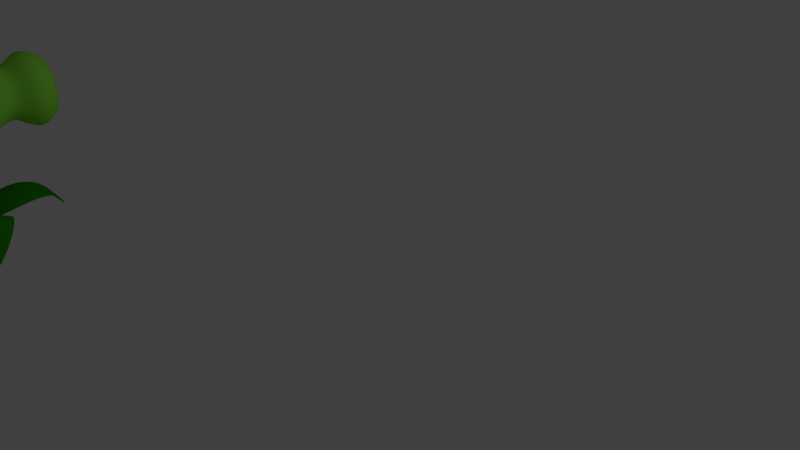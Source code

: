 # Source: Green_Plant.blend  (saved by Blender 2.79.0; exported with 4.5.12 LTS)
import bpy
from mathutils import Matrix  # noqa: F401  (used for matrix-valued properties, if any)

bpy.ops.wm.read_factory_settings(use_empty=True)
scene = bpy.context.scene
scene.name = 'Scene'

# ---- collections
col_collection_1 = bpy.data.collections.new('Collection 1'); scene.collection.children.link(col_collection_1)

# ---- materials (node trees are filled in below, after node groups)
mat_material_002 = bpy.data.materials.new('Material.002')
mat_material_002.alpha_threshold = 0.0
mat_material_002.use_transparent_shadow = False
mat_material_002.diffuse_color = (0.2768, 0.8, 0.05726, 1.0)
mat_material_002.specular_color = (1.0, 0.9754, 0.3104)
mat_material_002.roughness = 0.5
mat_material_002.specular_intensity = 0.2
mat_material_002.line_color = (0.0, 0.0, 0.0, 1.0)
mat_material_004 = bpy.data.materials.new('Material.004')
mat_material_004.alpha_threshold = 0.0
mat_material_004.use_transparent_shadow = False
mat_material_004.diffuse_color = (0.02315, 0.2598, 0.001673, 1.0)
mat_material_004.specular_color = (0.8216, 1.0, 0.2621)
mat_material_004.roughness = 0.5
mat_material_004.specular_intensity = 0.25
mat_material_004.line_color = (0.0, 0.0, 0.0, 1.0)
mat_material_006 = bpy.data.materials.new('Material.006')
mat_material_006.alpha_threshold = 0.0
mat_material_006.use_transparent_shadow = False
mat_material_006.diffuse_color = (0.02315, 0.2598, 0.001673, 1.0)
mat_material_006.specular_color = (0.8216, 1.0, 0.2621)
mat_material_006.roughness = 0.5
mat_material_006.specular_intensity = 0.25
mat_material_006.line_color = (0.0, 0.0, 0.0, 1.0)
mat_material_001 = bpy.data.materials.new('Material.001')
mat_material_001.alpha_threshold = 0.0
mat_material_001.use_transparent_shadow = False
mat_material_001.diffuse_color = (0.009018, 0.009018, 0.009018, 1.0)
mat_material_001.roughness = 0.5
mat_material_001.specular_intensity = 1.0
mat_material_001.line_color = (0.0, 0.0, 0.0, 1.0)
mat_material_005 = bpy.data.materials.new('Material.005')
mat_material_005.alpha_threshold = 0.0
mat_material_005.use_transparent_shadow = False
mat_material_005.diffuse_color = (0.02315, 0.2582, 0.001821, 1.0)
mat_material_005.roughness = 0.5
mat_material_005.line_color = (0.0, 0.0, 0.0, 1.0)

# ---- material node trees

# ---- world
world_world = bpy.data.worlds.new('World'); scene.world = world_world
world_world.color = (0.05088, 0.05088, 0.05088)
world_world.use_sun_shadow = False
world_world.sun_shadow_jitter_overblur = 0.0
world_world.cycles.sampling_method = 'MANUAL'

# ---- cameras
cam_camera = bpy.data.cameras.new('Camera')
cam_camera.clip_end = 100.0
cam_camera.lens = 35.0
cam_camera.sensor_width = 32.0
cam_camera.sensor_height = 18.0
cam_camera.ortho_scale = 7.314
cam_camera.dof.focus_distance = 0.0
cam_camera.dof.aperture_fstop = 128.0

# ---- lights
light_lamp = bpy.data.lights.new('Lamp', 'POINT')
light_lamp.transmission_factor = 0.0
light_lamp.cutoff_distance = 30.0
light_lamp.energy = 100.0
light_lamp.shadow_buffer_clip_start = 1.001
light_lamp.shadow_soft_size = 0.1
light_lamp.shadow_maximum_resolution = 0.006
light_lamp.use_absolute_resolution = True
light_lamp_001 = bpy.data.lights.new('Lamp.001', 'POINT')
light_lamp_001.transmission_factor = 0.0
light_lamp_001.cutoff_distance = 30.0
light_lamp_001.energy = 100.0
light_lamp_001.shadow_buffer_clip_start = 1.001
light_lamp_001.shadow_soft_size = 0.1
light_lamp_001.shadow_maximum_resolution = 0.006
light_lamp_001.use_absolute_resolution = True

# ---- meshes
me_cube_001 = bpy.data.meshes.new('Cube.001')
me_cube_001.from_pydata([(0.6578, -0.7717, -0.6457), (0.3184, -1.323, -0.3154), (-0.3184, -1.323, -0.3154), (-0.6578, -0.7717, -0.6457), (0.6578, -0.7717, 0.6699), (0.3184, -1.323, 0.3214), (-0.3184, -1.323, 0.3214), (-0.6578, -0.7717, 0.6699), (0.6657, -0.323, -0.6808), (-0.6657, -0.323, -0.6808), (0.6657, -0.323, 0.6505), (-0.6657, -0.323, 0.6505), (0.3853, 0.0306, -0.3853), (-0.3853, 0.0306, -0.3853), (0.3853, 0.0306, 0.3853), (-0.3853, 0.0306, 0.3853), (0.3582, 0.1569, -0.3582), (-0.3582, 0.1569, -0.3582), (0.3582, 0.1569, 0.3582), (-0.3582, 0.1569, 0.3582), (0.4367, 0.3253, -0.4367), (-0.4367, 0.3253, -0.4367), (0.4367, 0.3253, 0.4367), (-0.4367, 0.3253, 0.4367), (-0.3624, 0.2179, 0.3624), (0.3624, 0.2179, 0.3624), (-0.3624, 0.2179, -0.3624), (0.3624, 0.2179, -0.3624), (0.5172, 0.4327, -0.5172), (-0.5172, 0.4327, -0.5172), (0.5172, 0.4327, 0.5172), (-0.5172, 0.4327, 0.5172), (0.5172, 0.5632, -0.5172), (-0.5172, 0.5632, -0.5172), (0.5172, 0.5632, 0.5172), (-0.5172, 0.5632, 0.5172), (0.4054, 0.6916, -0.4054), (-0.4054, 0.6916, -0.4054), (0.4054, 0.6916, 0.4054), (-0.4054, 0.6916, 0.4054)], [], [(0, 1, 2, 3), (4, 7, 6, 5), (0, 4, 5, 1), (1, 5, 6, 2), (2, 6, 7, 3), (0, 3, 9, 8), (7, 4, 10, 11), (3, 7, 11, 9), (4, 0, 8, 10), (11, 10, 14, 15), (9, 11, 15, 13), (10, 8, 12, 14), (8, 9, 13, 12), (14, 12, 16, 18), (12, 13, 17, 16), (15, 14, 18, 19), (13, 15, 19, 17), (24, 25, 22, 23), (26, 24, 23, 21), (25, 27, 20, 22), (27, 26, 21, 20), (19, 18, 25, 24), (17, 19, 24, 26), (18, 16, 27, 25), (16, 17, 26, 27), (20, 21, 29, 28), (23, 22, 30, 31), (21, 23, 31, 29), (22, 20, 28, 30), (31, 30, 34, 35), (29, 31, 35, 33), (30, 28, 32, 34), (28, 29, 33, 32), (34, 32, 36, 38), (32, 33, 37, 36), (35, 34, 38, 39), (33, 35, 39, 37)])
me_cube_001.polygons.foreach_set('use_smooth', [True] * 37)
me_cube_001.materials.append(mat_material_002)
me_cube_001.use_remesh_preserve_volume = False
me_cube_001.use_remesh_preserve_attributes = False
me_cube_001.use_mirror_vertex_groups = False
me_cube_001.update()
me_plane = bpy.data.meshes.new('Plane')
me_plane.from_pydata([(-0.1277, -0.5644, -0.176), (0.1277, -0.5644, -0.176), (-0.7634, 1.774, 0.0487), (0.7634, 1.774, 0.0487), (-5.099e-17, -0.5649, -0.1742), (7.742e-18, 1.772, 0.09703), (-1.08, 0.9368, 0.4441), (-0.8682, 0.1415, 0.413), (-0.5838, -0.2475, 0.1689), (0.5838, -0.2475, 0.1689), (0.8682, 0.1415, 0.413), (1.08, 0.9368, 0.4441), (-4.844e-18, -0.2467, 0.2646), (5.482e-17, 0.1355, 0.694), (8.844e-17, 0.9366, 0.7605), (-0.323, 2.181, 0.07133), (0.323, 2.181, 0.07133), (-2.632e-11, 2.18, 0.09178)], [], [(14, 11, 3, 5), (6, 14, 5, 2), (4, 1, 9, 12), (12, 9, 10, 13), (13, 10, 11, 14), (0, 4, 12, 8), (8, 12, 13, 7), (7, 13, 14, 6), (2, 5, 17, 15), (5, 3, 16, 17)])
me_plane.polygons.foreach_set('use_smooth', [True] * 10)
me_plane.materials.append(mat_material_004)
me_plane.use_remesh_preserve_volume = False
me_plane.use_remesh_preserve_attributes = False
me_plane.use_mirror_vertex_groups = False
me_plane.update()
me_plane_001 = bpy.data.meshes.new('Plane.001')
me_plane_001.from_pydata([(-0.3209, 0.1802, -6.452), (0.05667, 0.1802, -6.452), (-0.7634, 3.945, -5.824), (0.7634, 3.945, -5.824), (-0.1321, 0.1794, -6.448), (-1.566e-15, 3.943, -5.776), (-1.729, 2.514, -5.261), (-1.415, 1.277, -5.321), (-0.5838, 1.924, -5.704), (0.7308, 0.6728, -5.79), (1.151, 1.277, -5.321), (1.465, 2.514, -5.261), (-0.1321, 0.674, -5.606), (-0.1321, 1.268, -4.781), (-0.1321, 2.513, -4.653), (-0.6095, 4.447, -5.977), (0.323, 4.352, -5.801), (-0.1321, 4.446, -5.938), (4.407, 3.391, -6.452), (4.471, 3.715, -6.452), (0.182, 3.55, -5.824), (0.5197, 5.139, -6.02), (4.44, 3.553, -6.448), (0.3133, 4.173, -5.776), (1.529, 2.578, -5.261), (2.98, 2.638, -5.321), (3.735, 2.896, -5.79), (4.028, 4.378, -5.79), (3.416, 4.841, -5.321), (2.071, 5.321, -5.261), (3.881, 3.637, -5.606), (3.209, 3.738, -4.781), (1.8, 3.949, -4.653), (-0.4682, 3.867, -5.977), (-0.1178, 4.506, -5.801), (-0.3861, 4.277, -5.938), (-0.3828, 8.278, -6.452), (-0.7589, 8.248, -6.452), (0.7155, 4.535, -5.824), (-0.8053, 4.422, -5.824), (-0.5709, 8.264, -6.448), (-0.1987, 4.646, -5.928), (1.259, 6.063, -5.261), (0.8197, 7.27, -5.321), (0.3391, 7.84, -5.79), (-1.38, 7.705, -5.79), (-1.737, 7.07, -5.321), (-1.922, 5.815, -5.261), (-0.5202, 7.771, -5.606), (-0.4594, 7.18, -4.781), (-0.3318, 5.939, -4.653), (0.3207, 4.097, -5.801), (-0.6092, 3.976, -5.977), (-0.1338, 4.014, -5.938), (-3.152, 4.094, -6.049), (-3.131, 3.883, -6.049), (-0.3927, 4.814, -5.824), (-0.2655, 3.553, -5.824), (-3.142, 3.989, -6.047), (-0.6214, 4.185, -5.928), (-2.239, 5.464, -5.261), (-3.627, 5.088, -5.321), (-2.809, 4.497, -5.704), (-2.711, 3.533, -5.704), (-3.413, 2.86, -5.321), (-1.973, 2.69, -5.261), (-2.759, 4.015, -5.608), (-3.531, 3.973, -4.781), (-2.107, 4.077, -4.653), (0.06519, 4.652, -5.977), (0.1873, 3.951, -5.801), (0.1038, 4.238, -5.938)], [], [(14, 11, 3, 5), (6, 14, 5, 2), (4, 1, 9, 12), (12, 9, 10, 13), (13, 10, 11, 14), (0, 4, 12, 8), (8, 12, 13, 7), (7, 13, 14, 6), (2, 5, 17, 15), (5, 3, 16, 17), (32, 29, 21, 23), (24, 32, 23, 20), (22, 19, 27, 30), (30, 27, 28, 31), (31, 28, 29, 32), (18, 22, 30, 26), (26, 30, 31, 25), (25, 31, 32, 24), (20, 23, 35, 33), (23, 21, 34, 35), (50, 47, 39, 41), (42, 50, 41, 38), (40, 37, 45, 48), (48, 45, 46, 49), (49, 46, 47, 50), (36, 40, 48, 44), (44, 48, 49, 43), (43, 49, 50, 42), (38, 41, 53, 51), (41, 39, 52, 53), (68, 65, 57, 59), (60, 68, 59, 56), (58, 55, 63, 66), (66, 63, 64, 67), (67, 64, 65, 68), (54, 58, 66, 62), (62, 66, 67, 61), (61, 67, 68, 60), (56, 59, 71, 69), (59, 57, 70, 71)])
me_plane_001.polygons.foreach_set('use_smooth', [True] * 40)
me_plane_001.materials.append(mat_material_006)
me_plane_001.use_remesh_preserve_volume = False
me_plane_001.use_remesh_preserve_attributes = False
me_plane_001.use_mirror_vertex_groups = False
me_plane_001.update()
me_sphere_001 = bpy.data.meshes.new('Sphere.001')
me_sphere_001.from_pydata([(-0.4635, -0.6069, 1.265), (-0.5375, -0.6495, 1.214), (-0.5755, -0.6973, 1.149), (-0.572, -0.7429, 1.078), (-0.5273, -0.7795, 1.013), (-0.4483, -0.8014, 0.9631), (-0.347, -0.8053, 0.9369), (-0.4578, -0.5713, 1.241), (-0.5269, -0.5836, 1.169), (-0.5617, -0.6112, 1.089), (-0.557, -0.6497, 1.013), (-0.5134, -0.6934, 0.9531), (-0.4377, -0.7355, 0.9176), (-0.3412, -0.7697, 0.9123), (-0.4372, -0.5376, 1.222), (-0.4888, -0.5214, 1.134), (-0.512, -0.5298, 1.044), (-0.5032, -0.5616, 0.9645), (-0.4637, -0.612, 0.908), (-0.3996, -0.6732, 0.8831), (-0.3206, -0.736, 0.8936), (-0.2388, -0.7907, 0.9379), (-0.4049, -0.511, 1.212), (-0.4291, -0.4722, 1.116), (-0.434, -0.4656, 1.02), (-0.4187, -0.4921, 0.9387), (-0.3857, -0.5477, 0.8841), (-0.3399, -0.624, 0.8648), (-0.2883, -0.7094, 0.8837), (-0.3657, -0.4955, 1.213), (-0.3568, -0.4436, 1.117), (-0.3395, -0.4282, 1.021), (-0.3165, -0.4517, 0.9398), (-0.2912, -0.5104, 0.8852), (-0.2676, -0.5954, 0.8656), (-0.2492, -0.6939, 0.8841), (-0.3258, -0.4935, 1.223), (-0.2829, -0.4399, 1.137), (-0.243, -0.4234, 1.047), (-0.212, -0.4465, 0.9677), (-0.1947, -0.5056, 0.9109), (-0.1937, -0.5918, 0.8853), (-0.2092, -0.6919, 0.8948), (-0.365, -0.576, 1.293), (-0.291, -0.5053, 1.242), (-0.2188, -0.4618, 1.172), (-0.1591, -0.452, 1.094), (-0.1212, -0.4774, 1.018), (-0.1109, -0.5342, 0.9575), (-0.1296, -0.6136, 0.921), (-0.1745, -0.7037, 0.9141), (-0.2668, -0.5292, 1.267), (-0.174, -0.5058, 1.218), (-0.1007, -0.5095, 1.154), (-0.05796, -0.5397, 1.083), (-0.05239, -0.5917, 1.018), (-0.08481, -0.6577, 0.9671), (-0.1503, -0.7276, 0.9391), (-0.2568, -0.5614, 1.294), (-0.1555, -0.5653, 1.268), (-0.07651, -0.5872, 1.219), (-0.03182, -0.6238, 1.153), (-0.02824, -0.6694, 1.083), (-0.06632, -0.7172, 1.017), (-0.1403, -0.7598, 0.9659), (-0.2625, -0.597, 1.319), (-0.1661, -0.6312, 1.314), (-0.09034, -0.6733, 1.278), (-0.04679, -0.717, 1.218), (-0.04207, -0.7555, 1.142), (-0.07691, -0.7831, 1.062), (-0.146, -0.7954, 0.9905), (-0.2831, -0.6307, 1.338), (-0.2041, -0.6935, 1.348), (-0.14, -0.7547, 1.323), (-0.1006, -0.8051, 1.267), (-0.09178, -0.8369, 1.187), (-0.115, -0.8453, 1.097), (-0.1666, -0.8291, 1.009), (-0.3154, -0.6573, 1.347), (-0.2639, -0.7427, 1.366), (-0.2181, -0.819, 1.347), (-0.185, -0.8746, 1.292), (-0.1698, -0.9012, 1.211), (-0.1747, -0.8945, 1.115), (-0.1989, -0.8558, 1.019), (-0.3546, -0.6728, 1.347), (-0.3362, -0.7713, 1.366), (-0.3125, -0.8563, 1.346), (-0.2873, -0.9151, 1.291), (-0.2643, -0.9385, 1.21), (-0.247, -0.9231, 1.114), (-0.238, -0.8712, 1.019), (-0.3945, -0.6748, 1.336), (-0.41, -0.7749, 1.346), (-0.409, -0.8611, 1.32), (-0.3917, -0.9202, 1.263), (-0.3608, -0.9433, 1.184), (-0.3208, -0.9268, 1.095), (-0.278, -0.8732, 1.008), (-0.4293, -0.663, 1.317), (-0.4742, -0.7531, 1.31), (-0.4929, -0.8325, 1.274), (-0.4825, -0.8893, 1.213), (-0.4446, -0.9147, 1.138), (-0.385, -0.9049, 1.059), (-0.3127, -0.8614, 0.9887), (-0.4535, -0.6391, 1.292), (-0.519, -0.709, 1.264), (-0.5514, -0.775, 1.213), (-0.5458, -0.827, 1.148), (-0.5031, -0.8572, 1.077), (-0.4298, -0.8609, 1.013), (-0.337, -0.8375, 0.9637)], [], [(4, 3, 10, 11), (3, 2, 9, 10), (2, 1, 8, 9), (6, 5, 12, 13), (1, 0, 7, 8), (5, 4, 11, 12), (13, 12, 19, 20), (8, 7, 14, 15), (12, 11, 18, 19), (11, 10, 17, 18), (10, 9, 16, 17), (9, 8, 15, 16), (18, 17, 25, 26), (17, 16, 24, 25), (16, 15, 23, 24), (20, 19, 27, 28), (15, 14, 22, 23), (19, 18, 26, 27), (24, 23, 30, 31), (28, 27, 34, 35), (23, 22, 29, 30), (27, 26, 33, 34), (26, 25, 32, 33), (25, 24, 31, 32), (34, 33, 40, 41), (33, 32, 39, 40), (32, 31, 38, 39), (31, 30, 37, 38), (35, 34, 41, 42), (30, 29, 36, 37), (39, 38, 46, 47), (38, 37, 45, 46), (42, 41, 49, 50), (37, 36, 44, 45), (41, 40, 48, 49), (40, 39, 47, 48), (50, 49, 56, 57), (45, 44, 51, 52), (49, 48, 55, 56), (48, 47, 54, 55), (47, 46, 53, 54), (46, 45, 52, 53), (55, 54, 61, 62), (54, 53, 60, 61), (53, 52, 59, 60), (57, 56, 63, 64), (52, 51, 58, 59), (56, 55, 62, 63), (60, 59, 66, 67), (64, 63, 70, 71), (59, 58, 65, 66), (63, 62, 69, 70), (62, 61, 68, 69), (61, 60, 67, 68), (70, 69, 76, 77), (69, 68, 75, 76), (68, 67, 74, 75), (67, 66, 73, 74), (71, 70, 77, 78), (66, 65, 72, 73), (75, 74, 81, 82), (74, 73, 80, 81), (78, 77, 84, 85), (73, 72, 79, 80), (77, 76, 83, 84), (76, 75, 82, 83), (85, 84, 91, 92), (80, 79, 86, 87), (84, 83, 90, 91), (83, 82, 89, 90), (82, 81, 88, 89), (81, 80, 87, 88), (90, 89, 96, 97), (89, 88, 95, 96), (88, 87, 94, 95), (92, 91, 98, 99), (87, 86, 93, 94), (91, 90, 97, 98), (95, 94, 101, 102), (99, 98, 105, 106), (94, 93, 100, 101), (98, 97, 104, 105), (97, 96, 103, 104), (96, 95, 102, 103), (105, 104, 111, 112), (104, 103, 110, 111), (103, 102, 109, 110), (102, 101, 108, 109), (106, 105, 112, 113), (101, 100, 107, 108), (21, 6, 13), (0, 43, 7), (7, 43, 14), (21, 13, 20), (21, 20, 28), (14, 43, 22), (21, 28, 35), (22, 43, 29), (29, 43, 36), (21, 35, 42), (21, 42, 50), (36, 43, 44), (44, 43, 51), (21, 50, 57), (21, 57, 64), (51, 43, 58), (21, 64, 71), (58, 43, 65), (65, 43, 72), (21, 71, 78), (21, 78, 85), (72, 43, 79), (79, 43, 86), (21, 85, 92), (21, 92, 99), (86, 43, 93), (21, 99, 106), (93, 43, 100), (100, 43, 107), (21, 106, 113), (110, 109, 2, 3), (21, 113, 6), (109, 108, 1, 2), (113, 112, 5, 6), (108, 107, 0, 1), (112, 111, 4, 5), (107, 43, 0), (111, 110, 3, 4)])
me_sphere_001.polygons.foreach_set('use_smooth', [True] * 128)
me_sphere_001.materials.append(mat_material_001)
me_sphere_001.use_remesh_preserve_volume = False
me_sphere_001.use_remesh_preserve_attributes = False
me_sphere_001.use_mirror_vertex_groups = False
me_sphere_001.update()
me_cylinder = bpy.data.meshes.new('Cylinder')
me_cylinder.from_pydata([(0.3361, 0.4551, -0.955), (2.651, 0.7577, 0.8529), (0.4248, 0.4464, -0.955), (2.8, 0.7431, 0.8529), (0.5102, 0.4205, -0.955), (2.943, 0.6997, 0.8529), (0.5889, 0.3784, -0.955), (3.074, 0.6294, 0.8529), (0.6579, 0.3218, -0.955), (3.19, 0.5347, 0.8529), (0.7145, 0.2528, -0.955), (3.284, 0.4193, 0.8529), (0.7565, 0.1742, -0.955), (3.355, 0.2876, 0.8529), (0.7824, 0.08879, -0.955), (3.398, 0.1448, 0.8529), (0.7912, 1.982e-07, -0.955), (3.413, -0.003755, 0.8529), (0.7824, -0.08879, -0.955), (3.398, -0.1523, 0.8529), (0.7565, -0.1742, -0.955), (3.355, -0.2951, 0.8529), (0.7145, -0.2528, -0.955), (3.284, -0.4268, 0.8529), (0.6579, -0.3218, -0.955), (3.19, -0.5422, 0.8529), (0.5889, -0.3784, -0.955), (3.074, -0.6369, 0.8529), (0.5102, -0.4205, -0.955), (2.943, -0.7072, 0.8529), (0.4248, -0.4464, -0.955), (2.8, -0.7506, 0.8529), (0.3361, -0.4551, -0.955), (2.651, -0.7652, 0.8529), (0.2473, -0.4464, -0.955), (2.503, -0.7506, 0.8529), (0.1619, -0.4205, -0.955), (2.36, -0.7072, 0.8529), (0.08322, -0.3784, -0.955), (2.228, -0.6369, 0.8529), (0.01425, -0.3218, -0.955), (2.113, -0.5422, 0.8529), (-0.04234, -0.2528, -0.955), (2.018, -0.4268, 0.8529), (-0.0844, -0.1742, -0.955), (1.948, -0.2951, 0.8529), (-0.1103, -0.08879, -0.955), (1.904, -0.1523, 0.8529), (-0.119, 6.033e-07, -0.955), (1.89, -0.003754, 0.8529), (-0.1103, 0.08879, -0.955), (1.904, 0.1448, 0.8529), (-0.0844, 0.1742, -0.955), (1.948, 0.2876, 0.8529), (-0.04234, 0.2528, -0.955), (2.018, 0.4193, 0.8529), (0.01425, 0.3218, -0.955), (2.113, 0.5347, 0.8529), (0.08322, 0.3784, -0.955), (2.228, 0.6294, 0.8529), (0.1619, 0.4205, -0.955), (2.36, 0.6997, 0.8529), (0.2473, 0.4464, -0.955), (2.503, 0.7431, 0.8529), (1.798, 0.3129, -0.7579), (1.048, 6.706e-07, -0.7715), (1.747, -0.3982, -0.7825), (1.378, 0.5523, -0.7592), (1.23, -0.4683, -0.7802), (1.859, 0.1099, -0.7639), (1.079, 0.2155, -0.7776), (1.614, -0.5203, -0.7855), (1.614, 0.5203, -0.7555), (1.117, -0.3129, -0.7727), (1.859, -0.1099, -0.7681), (1.168, 0.3982, -0.768), (1.458, -0.5632, -0.7783), (1.747, 0.3982, -0.7561), (1.056, -0.1099, -0.7705), (1.798, -0.3129, -0.7755), (1.458, 0.5632, -0.7567), (1.301, 0.5203, -0.7616), (1.301, -0.5203, -0.7778), (1.836, 0.2155, -0.7605), (1.056, 0.1099, -0.7739), (1.685, -0.4683, -0.7913), (1.538, 0.5523, -0.7566), (1.168, -0.3982, -0.7758), (1.867, 1.695e-07, -0.7679), (1.117, 0.3129, -0.7727), (1.538, -0.5523, -0.7811), (1.685, 0.4683, -0.7553), (1.079, -0.2155, -0.7709), (1.836, -0.2155, -0.7707), (1.23, 0.4683, -0.7658), (1.378, -0.5523, -0.7772), (2.753, 0.8038, 0.1279), (2.996, -0.8778, 0.09139), (3.239, -0.8113, 0.101), (3.446, -0.6218, 0.1072), (2.409, -0.3383, 0.09514), (2.547, -0.6218, 0.09752), (2.753, -0.8113, 0.0937), (3.446, 0.6143, 0.1022), (3.239, 0.8038, 0.1147), (2.872, 0.8535, 0.1265), (3.584, -0.3383, 0.1092), (3.632, -0.003755, 0.1066), (3.584, 0.3307, 0.09978), (2.373, -0.1743, 0.1022), (2.468, -0.4894, 0.0971), (2.996, 0.8703, 0.1238), (2.643, -0.7305, 0.09637), (2.643, 0.723, 0.1279), (2.468, 0.4819, 0.1238), (2.373, 0.1668, 0.1147), (3.525, -0.4894, 0.1088), (3.62, -0.1743, 0.1084), (3.62, 0.1668, 0.1036), (3.525, 0.4819, 0.09513), (2.872, -0.861, 0.08962), (2.872, -0.861, 0.0858), (3.12, -0.861, 0.09651), (3.349, -0.7305, 0.1046), (2.547, 0.6143, 0.1265), (2.409, 0.3307, 0.1198), (2.36, -0.003754, 0.1088), (3.349, 0.723, 0.1088), (3.12, 0.8535, 0.1198), (2.915, -0.8669, 0.08775), (2.183, 0.6412, -0.3823), (2.42, -0.7037, -0.39), (2.612, -0.6498, -0.391), (2.356, 0.6912, -0.3896), (2.756, -0.4957, -0.3947), (1.954, -0.2707, -0.3815), (2.064, -0.4987, -0.3835), (2.217, -0.6491, -0.3919), (2.748, 0.4916, -0.3851), (2.554, 0.6391, -0.3908), (2.269, 0.6795, -0.3853), (2.83, -0.2671, -0.4005), (2.895, -0.00162, -0.3906), (2.868, 0.2658, -0.385), (1.915, -0.1385, -0.3825), (2.001, -0.3922, -0.3816), (2.14, -0.5858, -0.3873), (2.104, 0.578, -0.3809), (1.973, 0.3864, -0.3824), (1.892, 0.1345, -0.3895), (2.8, -0.3883, -0.3974), (2.87, -0.1373, -0.3953), (2.891, 0.1346, -0.3872), (2.825, 0.3869, -0.384), (2.323, -0.6906, -0.3906), (2.517, -0.6899, -0.3902), (2.7, -0.585, -0.3925), (2.031, 0.4917, -0.3808), (1.929, 0.2659, -0.3855), (1.894, -0.001647, -0.3852), (2.656, 0.5767, -0.3874), (2.444, 0.6766, -0.3952)], [], [(0, 80, 86, 2), (2, 86, 72, 4), (4, 72, 91, 6), (6, 91, 77, 8), (8, 77, 64, 10), (10, 64, 83, 12), (12, 83, 69, 14), (14, 69, 88, 16), (16, 88, 74, 18), (18, 74, 93, 20), (20, 93, 79, 22), (22, 79, 66, 24), (24, 66, 85, 26), (26, 85, 71, 28), (28, 71, 90, 30), (30, 90, 76, 32), (32, 76, 95, 34), (34, 95, 82, 36), (36, 82, 68, 38), (38, 68, 87, 40), (40, 87, 73, 42), (42, 73, 92, 44), (44, 92, 78, 46), (46, 78, 65, 48), (48, 65, 84, 50), (50, 84, 70, 52), (52, 70, 89, 54), (54, 89, 75, 56), (56, 75, 94, 58), (58, 94, 81, 60), (3, 1, 63, 61, 59, 57, 55, 53, 51, 49, 47, 45, 43, 41, 39, 37, 35, 33, 31, 29, 27, 25, 23, 21, 19, 17, 15, 13, 11, 9, 7, 5), (60, 81, 67, 62), (62, 67, 80, 0), (0, 2, 4, 6, 8, 10, 12, 14, 16, 18, 20, 22, 24, 26, 28, 30, 32, 34, 36, 38, 40, 42, 44, 46, 48, 50, 52, 54, 56, 58, 60, 62), (91, 72, 139, 160), (74, 88, 142, 151), (90, 71, 132, 155), (73, 87, 136, 145), (89, 70, 158, 148), (80, 67, 140, 133), (72, 86, 161, 139), (88, 69, 152, 142), (71, 85, 156, 132), (87, 68, 146, 136), (70, 84, 149, 158), (67, 81, 130, 140), (86, 80, 133, 161), (69, 83, 143, 152), (85, 66, 134, 156), (68, 82, 137, 146), (84, 65, 159, 149), (83, 64, 153, 143), (66, 79, 150, 134), (82, 95, 154, 137), (65, 78, 144, 159), (81, 94, 147, 130), (64, 77, 138, 153), (79, 93, 141, 150), (95, 76, 131, 154), (78, 92, 135, 144), (94, 75, 157, 147), (77, 91, 160, 138), (93, 74, 151, 141), (76, 90, 155, 131), (92, 73, 145, 135), (75, 89, 148, 157), (125, 115, 51, 53), (115, 126, 49, 51), (119, 103, 9, 11), (106, 117, 19, 21), (110, 101, 41, 43), (101, 112, 39, 41), (112, 102, 37, 39), (96, 113, 59, 61), (103, 127, 7, 9), (122, 98, 29, 31), (98, 123, 27, 29), (123, 99, 25, 27), (126, 109, 47, 49), (113, 124, 57, 59), (117, 107, 17, 19), (107, 118, 15, 17), (118, 108, 13, 15), (102, 120, 35, 37), (109, 100, 45, 47), (124, 114, 55, 57), (127, 104, 5, 7), (104, 128, 3, 5), (128, 111, 1, 3), (99, 116, 23, 25), (121, 129, 120), (120, 129, 97, 33, 35), (100, 110, 43, 45), (111, 105, 63, 1), (105, 96, 61, 63), (108, 119, 11, 13), (116, 106, 21, 23), (97, 122, 31, 33), (114, 125, 53, 55), (155, 132, 98, 122), (132, 156, 123, 98), (156, 134, 99, 123), (159, 144, 109, 126), (147, 157, 124, 113), (151, 142, 107, 117), (142, 152, 118, 107), (152, 143, 108, 118), (137, 154, 121, 120, 102), (144, 135, 100, 109), (157, 148, 114, 124), (160, 139, 104, 127), (139, 161, 128, 104), (161, 133, 111, 128), (134, 150, 116, 99), (154, 131, 97, 129, 121), (135, 145, 110, 100), (133, 140, 105, 111), (140, 130, 96, 105), (143, 153, 119, 108), (150, 141, 106, 116), (131, 155, 122, 97), (148, 158, 125, 114), (158, 149, 115, 125), (149, 159, 126, 115), (153, 138, 103, 119), (141, 151, 117, 106), (145, 136, 101, 110), (136, 146, 112, 101), (146, 137, 102, 112), (130, 147, 113, 96), (138, 160, 127, 103)])
me_cylinder.materials.append(mat_material_005)
me_cylinder.use_remesh_preserve_volume = False
me_cylinder.use_remesh_preserve_attributes = False
me_cylinder.use_mirror_vertex_groups = False
me_cylinder.update()
arm_armature = bpy.data.armatures.new('Armature')  # bones are not reproduced

# ---- objects
ob_armature = bpy.data.objects.new('Armature', arm_armature)
ob_cube = bpy.data.objects.new('Cube', me_cube_001)
ob_plane = bpy.data.objects.new('Plane', me_plane)
ob_plane_001 = bpy.data.objects.new('Plane.001', me_plane_001)
ob_sphere_001 = bpy.data.objects.new('Sphere.001', me_sphere_001)
ob_cylinder = bpy.data.objects.new('Cylinder', me_cylinder)
ob_lamp = bpy.data.objects.new('Lamp', light_lamp)
ob_camera = bpy.data.objects.new('Camera', cam_camera)
ob_lamp_001 = bpy.data.objects.new('Lamp.001', light_lamp_001)

# ---- transforms, parenting, visibility, modifiers, constraints
ob_armature.location = (-3.568, -3.611, 0.4851)
ob_armature.rotation_euler = (0.4828, -0.0, 0.0)
ob_armature.scale = (0.2714, 0.2714, 0.2714)
ob_armature.lineart.crease_threshold = 0.0
ob_cube.parent = ob_armature
ob_cube.matrix_parent_inverse = Matrix(((3.684, 0.0, -1.192e-07, 13.14), (-4.323e-07, 3.263, 1.71, 14.51), (2.916e-08, -1.71, 3.263, -0.9786), (0.0, 0.0, 0.0, 1.0)))
ob_cube.location = (-3.451, -3.101, -0.1035)
ob_cube.lock_rotations_4d = False
ob_cube.empty_display_type = 'ARROWS'
ob_cube.lineart.crease_threshold = 0.0
_vg = ob_cube.vertex_groups.new(name='base')
_vg = ob_cube.vertex_groups.new(name='Cylinder.001')
_vg = ob_cube.vertex_groups.new(name='Cylinder.002')
_vg = ob_cube.vertex_groups.new(name='Bone.003')
for _i, _w in zip([0, 1, 2, 3, 9, 13], [0.05197, 0.01804, 0.0932, 0.7518, 0.1694, 0.04787]): _vg.add([_i], _w, 'REPLACE')
_vg = ob_cube.vertex_groups.new(name='Bone.004')
for _i, _w in zip([0, 1, 2, 3, 4, 5, 8, 9, 10, 12, 13, 16, 17, 20, 21, 26, 27, 28, 29], [0.7649, 0.7031, 0.7607, 0.1707, 0.07143, 0.1296, 0.6406, 0.5918, 0.04303, 0.1649, 0.1835, 0.0819, 0.0869, 0.02926, 0.03032, 0.05962, 0.05758, 0.008512, 0.008202]): _vg.add([_i], _w, 'REPLACE')
_vg = ob_cube.vertex_groups.new(name='Bone.005')
for _i, _w in zip([0, 1, 2, 3, 4, 5, 6, 7, 8, 10, 11, 14], [0.09289, 0.2313, 0.138, 0.03292, 0.7287, 0.8239, 0.9757, 0.8498, 0.01706, 0.1709, 0.1362, 0.02142]): _vg.add([_i], _w, 'REPLACE')
_vg = ob_cube.vertex_groups.new(name='Bone.006')
for _i, _w in zip([0, 4, 5, 7, 8, 9, 10, 11, 12, 13, 14, 15, 16, 17, 18, 19, 20, 21, 22, 23, 24, 25, 26, 27, 28, 29, 30, 31, 32, 33, 34, 36, 37, 38], [0.04953, 0.1748, 0.01862, 0.1101, 0.1474, 0.1386, 0.7063, 0.7954, 0.3333, 0.4366, 0.6789, 0.7736, 0.1895, 0.2222, 0.2507, 0.219, 0.09966, 0.1072, 0.08284, 0.05761, 0.113, 0.1474, 0.1568, 0.1405, 0.07472, 0.07828, 0.05123, 0.01563, 0.05927, 0.06012, 0.02097, 0.05047, 0.04848, 0.01061]): _vg.add([_i], _w, 'REPLACE')
_vg = ob_cube.vertex_groups.new(name='Bone.007')
for _i, _w in zip([0, 8, 9, 10, 11, 12, 13, 14, 15, 16, 17, 18, 19, 20, 21, 22, 23, 24, 25, 26, 27, 28, 29, 30, 31, 32, 33, 34, 35, 36, 37, 38, 39], [0.03095, 0.1538, 0.08347, 0.07326, 0.02368, 0.4806, 0.3233, 0.2634, 0.1916, 0.7157, 0.6647, 0.7233, 0.766, 0.8536, 0.8408, 0.9062, 0.936, 0.8768, 0.8351, 0.7659, 0.7921, 0.8906, 0.8841, 0.9414, 0.963, 0.9138, 0.9115, 0.9585, 0.9744, 0.9274, 0.9283, 0.9629, 0.9743]): _vg.add([_i], _w, 'REPLACE')
_vg = ob_cube.vertex_groups.new(name='Bone.008')
_vg = ob_cube.vertex_groups.new(name='Bone.009')
_vg = ob_cube.vertex_groups.new(name='Bone.010')
_vg = ob_cube.vertex_groups.new(name='Bone.011')
_vg = ob_cube.vertex_groups.new(name='Bone.012')
_m = ob_cube.modifiers.new('Subsurf', 'SUBSURF')
_m.uv_smooth = 'PRESERVE_CORNERS'
_m.quality = 2
_m.levels = 2
_m.show_only_control_edges = False
_m = ob_cube.modifiers.new('Solidify', 'SOLIDIFY')
_m.thickness = 0.073
_m.nonmanifold_thickness_mode = 'FIXED'
_m.nonmanifold_merge_threshold = 0.0003
_m = ob_cube.modifiers.new('Armature', 'ARMATURE')
_m = ob_cube.modifiers.new('Armature.001', 'ARMATURE')
_m = ob_cube.modifiers.new('Armature.002', 'ARMATURE')
_m.object = ob_armature
ob_plane.parent = ob_armature
ob_plane.matrix_parent_inverse = Matrix(((3.684, 0.0, -1.192e-07, 13.14), (-4.323e-07, 3.263, 1.71, 14.51), (2.916e-08, -1.71, 3.263, -0.9786), (0.0, 0.0, 0.0, 1.0)))
ob_plane.location = (-3.417, -4.878, 0.08953)
ob_plane.scale = (0.2437, 0.2941, 0.2941)
ob_plane.lineart.crease_threshold = 0.0
_vg = ob_plane.vertex_groups.new(name='base')
_vg = ob_plane.vertex_groups.new(name='Cylinder.001')
_vg = ob_plane.vertex_groups.new(name='Cylinder.002')
_vg = ob_plane.vertex_groups.new(name='Bone.003')
_vg = ob_plane.vertex_groups.new(name='Bone.004')
for _i, _w in zip([3, 5, 11, 15, 16, 17], [0.08659, 0.07241, 0.005664, 0.2014, 0.1947, 0.2292]): _vg.add([_i], _w, 'REPLACE')
_vg = ob_plane.vertex_groups.new(name='Bone.005')
_vg = ob_plane.vertex_groups.new(name='Bone.006')
_vg = ob_plane.vertex_groups.new(name='Bone.007')
_vg = ob_plane.vertex_groups.new(name='Bone.008')
for _i, _w in zip([1, 2, 3, 5, 6, 7, 9, 10, 11, 13, 14, 15, 16, 17], [0.01072, 0.9692, 0.7859, 0.8707, 0.8429, 0.1599, 0.0797, 0.239, 0.6617, 0.08106, 0.8452, 0.7655, 0.736, 0.7234]): _vg.add([_i], _w, 'REPLACE')
_vg = ob_plane.vertex_groups.new(name='Bone.009')
for _i, _w in zip([0, 1, 3, 4, 5, 6, 7, 8, 9, 10, 11, 12, 13, 14, 15, 16, 17], [0.9977, 0.9685, 0.1275, 0.9862, 0.05687, 0.1533, 0.8391, 0.9772, 0.9173, 0.7517, 0.3105, 0.9859, 0.9177, 0.1455, 0.01627, 0.06931, 0.04476]): _vg.add([_i], _w, 'REPLACE')
_vg = ob_plane.vertex_groups.new(name='Bone.010')
_vg = ob_plane.vertex_groups.new(name='Bone.011')
_vg = ob_plane.vertex_groups.new(name='Bone.012')
_m = ob_plane.modifiers.new('Subsurf', 'SUBSURF')
_m.uv_smooth = 'PRESERVE_CORNERS'
_m.quality = 2
_m.levels = 2
_m.show_only_control_edges = False
_m = ob_plane.modifiers.new('Solidify', 'SOLIDIFY')
_m.thickness = 0.015
_m.nonmanifold_thickness_mode = 'FIXED'
_m.nonmanifold_merge_threshold = 0.0003
_m = ob_plane.modifiers.new('Armature', 'ARMATURE')
_m = ob_plane.modifiers.new('Armature.001', 'ARMATURE')
_m = ob_plane.modifiers.new('Armature.002', 'ARMATURE')
_m.object = ob_armature
ob_plane_001.parent = ob_armature
ob_plane_001.matrix_parent_inverse = Matrix(((3.684, 0.0, -1.192e-07, 13.14), (-4.323e-07, 3.263, 1.71, 14.51), (2.916e-08, -1.71, 3.263, -0.9786), (0.0, 0.0, 0.0, 1.0)))
ob_plane_001.location = (-3.469, -4.821, 0.08958)
ob_plane_001.scale = (0.2437, 0.2941, 0.2941)
ob_plane_001.lineart.crease_threshold = 0.0
_vg = ob_plane_001.vertex_groups.new(name='base')
for _i, _w in zip([0, 1, 2, 3, 4, 5, 6, 7, 8, 9, 10, 11, 12, 13, 14, 15, 16, 17, 18, 19, 20, 21, 22, 23, 24, 25, 26, 27, 28, 29, 30, 31, 32, 33, 34, 35, 36, 37, 38, 39, 40, 41, 42, 43, 44, 45, 46, 47, 48, 49, 50, 51, 52, 53, 54, 55, 56, 57, 58, 59, 60, 61, 62, 63, 64, 65, 66, 67, 68, 69, 70, 71], [0.6804, 0.6809, 0.8978, 0.889, 0.6797, 0.91, 0.7795, 0.7247, 0.7009, 0.6867, 0.7169, 0.7666, 0.6882, 0.7504, 0.8095, 0.9258, 0.9237, 0.9309, 0.9594, 0.961, 0.9751, 0.9795, 0.9604, 0.9799, 0.9601, 0.9357, 0.9527, 0.9629, 0.9669, 0.9733, 0.96, 0.9602, 0.9693, 0.9789, 0.9812, 0.9802, 1.0, 1.0, 1.0, 1.0, 1.0, 1.0, 1.0, 1.0, 1.0, 1.0, 1.0, 1.0, 1.0, 1.0, 1.0, 1.0, 1.0, 1.0, 1.0, 1.0, 1.0, 1.0, 1.0, 1.0, 1.0, 1.0, 1.0, 1.0, 1.0, 1.0, 1.0, 1.0, 1.0, 1.0, 1.0, 1.0]): _vg.add([_i], _w, 'REPLACE')
_vg = ob_plane_001.vertex_groups.new(name='Cylinder.001')
for _i, _w in zip([0, 1, 2, 3, 4, 5, 6, 7, 8, 9, 10, 11, 12, 13, 14, 15, 16, 17, 18, 19, 22, 24, 25, 26, 27, 28, 29, 30, 31, 32], [0.3196, 0.3191, 0.1022, 0.111, 0.3203, 0.09004, 0.2205, 0.2753, 0.2991, 0.3133, 0.2831, 0.2334, 0.3118, 0.2496, 0.1905, 0.07424, 0.07635, 0.06911, 0.03111, 0.02795, 0.02921, 0.02989, 0.06429, 0.04463, 0.02429, 0.0161, 0.003364, 0.03009, 0.02963, 0.01147]): _vg.add([_i], _w, 'REPLACE')
_vg = ob_plane_001.vertex_groups.new(name='Cylinder.002')
_vg = ob_plane_001.vertex_groups.new(name='Bone.003')
_vg = ob_plane_001.vertex_groups.new(name='Bone.004')
_vg = ob_plane_001.vertex_groups.new(name='Bone.005')
_vg = ob_plane_001.vertex_groups.new(name='Bone.006')
_vg = ob_plane_001.vertex_groups.new(name='Bone.007')
_vg = ob_plane_001.vertex_groups.new(name='Bone.008')
_vg = ob_plane_001.vertex_groups.new(name='Bone.009')
_vg = ob_plane_001.vertex_groups.new(name='Bone.010')
for _i, _w in zip([18, 19, 21, 22, 24, 25, 26, 27, 28, 29, 30, 31, 32], [0.1459, 0.1432, 0.01522, 0.1427, 0.07959, 0.1814, 0.183, 0.1463, 0.1627, 0.07852, 0.1434, 0.1162, 0.05444]): _vg.add([_i], _w, 'REPLACE')
_vg = ob_plane_001.vertex_groups.new(name='Bone.011')
for _i, _w in zip([2, 3, 5, 6, 7, 8, 10, 11, 13, 14, 15, 16, 17, 18, 19, 20, 21, 22, 23, 24, 25, 26, 27, 28, 29, 30, 31, 32, 33, 34, 35, 38, 39, 41, 42, 47, 50, 51, 52, 53, 56, 57, 59, 60, 69, 70, 71], [0.1771, 0.3917, 0.149, 0.4106, 0.1794, 0.06393, 0.09949, 0.4907, 0.03457, 0.6211, 0.2241, 0.2695, 0.2348, 0.027, 0.02944, 0.1399, 0.1638, 0.02748, 0.2328, 0.06867, 0.04666, 0.03252, 0.03656, 0.05398, 0.08205, 0.0302, 0.03877, 0.06838, 0.2081, 0.2226, 0.2322, 0.1806, 0.1459, 0.1829, 0.06942, 0.05743, 0.05331, 0.181, 0.1762, 0.1798, 0.1196, 0.09025, 0.1517, 0.02365, 0.1404, 0.1317, 0.1445]): _vg.add([_i], _w, 'REPLACE')
_vg = ob_plane_001.vertex_groups.new(name='Bone.012')
for _i, _w in zip([0, 1, 2, 3, 4, 5, 6, 7, 8, 9, 10, 11, 12, 13, 14, 15, 16, 17], [0.998, 0.9967, 0.08866, 0.09754, 0.9982, 0.03907, 0.3432, 0.729, 0.9052, 0.9858, 0.867, 0.3422, 0.9922, 0.945, 0.2384, 0.04676, 0.02927, 0.02076]): _vg.add([_i], _w, 'REPLACE')
_m = ob_plane_001.modifiers.new('Subsurf', 'SUBSURF')
_m.uv_smooth = 'PRESERVE_CORNERS'
_m.quality = 2
_m.levels = 2
_m.show_only_control_edges = False
_m = ob_plane_001.modifiers.new('Solidify', 'SOLIDIFY')
_m.thickness = 0.015
_m.nonmanifold_thickness_mode = 'FIXED'
_m.nonmanifold_merge_threshold = 0.0003
_m = ob_plane_001.modifiers.new('Armature', 'ARMATURE')
_m = ob_plane_001.modifiers.new('Armature.001', 'ARMATURE')
_m = ob_plane_001.modifiers.new('Armature.002', 'ARMATURE')
_m.object = ob_armature
ob_sphere_001.parent = ob_armature
ob_sphere_001.matrix_parent_inverse = Matrix(((3.684, 0.0, -1.192e-07, 13.14), (-4.323e-07, 3.263, 1.71, 14.51), (2.916e-08, -1.71, 3.263, -0.9786), (0.0, 0.0, 0.0, 1.0)))
ob_sphere_001.location = (-3.454, -3.003, 0.06693)
ob_sphere_001.rotation_euler = (0.0192, 1.587, 0.06981)
ob_sphere_001.scale = (0.3892, 0.2292, 0.2892)
ob_sphere_001.lineart.crease_threshold = 0.0
_vg = ob_sphere_001.vertex_groups.new(name='base')
_vg = ob_sphere_001.vertex_groups.new(name='Cylinder.001')
_vg = ob_sphere_001.vertex_groups.new(name='Cylinder.002')
_vg = ob_sphere_001.vertex_groups.new(name='Bone.003')
_vg = ob_sphere_001.vertex_groups.new(name='Bone.004')
_vg = ob_sphere_001.vertex_groups.new(name='Bone.005')
for _i, _w in zip([0, 1, 2, 3, 4, 5, 6, 7, 8, 9, 10, 11, 12, 13, 14, 15, 16, 17, 18, 19, 20, 21, 22, 23, 24, 25, 26, 27, 28, 29, 30, 31, 32, 33, 34, 35, 36, 37, 38, 39, 40, 41, 42, 43, 44, 45, 46, 47, 48, 49, 50, 51, 52, 53, 54, 55, 56, 57, 58, 59, 60, 61, 62, 63, 64, 65, 66, 67, 68, 69, 70, 71, 72, 73, 74, 75, 76, 77, 78, 79, 80, 81, 82, 83, 84, 85, 86, 87, 88, 89, 90, 91, 92, 93, 94, 95, 96, 97, 98, 99, 100, 101, 102, 103, 104, 105, 106, 107, 108, 109, 110, 111, 112, 113], [0.0789, 0.07868, 0.07898, 0.07955, 0.08041, 0.08167, 0.08319, 0.07955, 0.0797, 0.08019, 0.08094, 0.08192, 0.08307, 0.08404, 0.08037, 0.08117, 0.0821, 0.08313, 0.0842, 0.08491, 0.08502, 0.08462, 0.08131, 0.08324, 0.08535, 0.08743, 0.08757, 0.08693, 0.08598, 0.0822, 0.0857, 0.0904, 0.09133, 0.09034, 0.08868, 0.08673, 0.08268, 0.08693, 0.09233, 0.09297, 0.09153, 0.08945, 0.0871, 0.07983, 0.08263, 0.08659, 0.0916, 0.09219, 0.09094, 0.08911, 0.08698, 0.08211, 0.0849, 0.08741, 0.08932, 0.08892, 0.08783, 0.08644, 0.08131, 0.08294, 0.08434, 0.08544, 0.08601, 0.08609, 0.08562, 0.08041, 0.08119, 0.08207, 0.08298, 0.08377, 0.08438, 0.0847, 0.07957, 0.07973, 0.08025, 0.081, 0.08186, 0.08285, 0.0838, 0.07889, 0.0786, 0.07881, 0.07938, 0.08031, 0.08166, 0.08303, 0.07841, 0.07783, 0.07783, 0.07825, 0.07916, 0.08062, 0.08247, 0.07818, 0.07751, 0.07742, 0.07777, 0.07864, 0.08014, 0.08219, 0.07819, 0.07758, 0.07757, 0.07791, 0.07874, 0.08019, 0.08223, 0.07843, 0.07799, 0.07813, 0.07856, 0.07936, 0.08071, 0.08256]): _vg.add([_i], _w, 'REPLACE')
_vg = ob_sphere_001.vertex_groups.new(name='Bone.006')
for _i, _w in zip([0, 1, 2, 3, 4, 5, 6, 7, 8, 9, 10, 11, 12, 13, 14, 15, 16, 17, 18, 19, 20, 21, 22, 23, 24, 25, 26, 27, 28, 29, 30, 31, 32, 33, 34, 35, 36, 37, 38, 39, 40, 41, 42, 43, 44, 45, 46, 47, 48, 49, 50, 51, 52, 53, 54, 55, 56, 57, 58, 59, 60, 61, 62, 63, 64, 65, 66, 67, 68, 69, 70, 71, 72, 73, 74, 75, 76, 77, 78, 79, 80, 81, 82, 83, 84, 85, 86, 87, 88, 89, 90, 91, 92, 93, 94, 95, 96, 97, 98, 99, 100, 101, 102, 103, 104, 105, 106, 107, 108, 109, 110, 111, 112, 113], [0.5899, 0.5861, 0.5815, 0.5757, 0.5717, 0.5685, 0.5668, 0.5903, 0.5869, 0.5826, 0.5784, 0.5738, 0.5702, 0.5677, 0.5906, 0.5873, 0.583, 0.5786, 0.5743, 0.571, 0.5684, 0.5668, 0.5907, 0.587, 0.5819, 0.5766, 0.5734, 0.571, 0.5688, 0.5907, 0.586, 0.5786, 0.5745, 0.5723, 0.5708, 0.569, 0.5907, 0.5855, 0.5775, 0.5737, 0.5719, 0.5706, 0.569, 0.5921, 0.5908, 0.5859, 0.5781, 0.5742, 0.5723, 0.5709, 0.569, 0.591, 0.5869, 0.5814, 0.5761, 0.5734, 0.5712, 0.5689, 0.5912, 0.5878, 0.5832, 0.5786, 0.5747, 0.5712, 0.5685, 0.5913, 0.5882, 0.5835, 0.5785, 0.5735, 0.5701, 0.5677, 0.5912, 0.5878, 0.5825, 0.5752, 0.5709, 0.5684, 0.5668, 0.5909, 0.5873, 0.5816, 0.5735, 0.5689, 0.5672, 0.5659, 0.5904, 0.5861, 0.5801, 0.5719, 0.5669, 0.565, 0.5651, 0.5898, 0.584, 0.5754, 0.5694, 0.5656, 0.5641, 0.5648, 0.5895, 0.5838, 0.5756, 0.5702, 0.5665, 0.5648, 0.5651, 0.5896, 0.585, 0.5799, 0.5733, 0.5691, 0.5665, 0.5658]): _vg.add([_i], _w, 'REPLACE')
_vg = ob_sphere_001.vertex_groups.new(name='Bone.007')
for _i, _w in zip([0, 1, 2, 3, 4, 5, 6, 7, 8, 9, 10, 11, 12, 13, 14, 15, 16, 17, 18, 19, 20, 21, 22, 23, 24, 25, 26, 27, 28, 29, 30, 31, 32, 33, 34, 35, 36, 37, 38, 39, 40, 41, 42, 43, 44, 45, 46, 47, 48, 49, 50, 51, 52, 53, 54, 55, 56, 57, 58, 59, 60, 61, 62, 63, 64, 65, 66, 67, 68, 69, 70, 71, 72, 73, 74, 75, 76, 77, 78, 79, 80, 81, 82, 83, 84, 85, 86, 87, 88, 89, 90, 91, 92, 93, 94, 95, 96, 97, 98, 99, 100, 101, 102, 103, 104, 105, 106, 107, 108, 109, 110, 111, 112, 113], [0.3304, 0.3344, 0.3388, 0.3439, 0.347, 0.3489, 0.3491, 0.3293, 0.3326, 0.3364, 0.3398, 0.3434, 0.3459, 0.3474, 0.3282, 0.3307, 0.334, 0.3374, 0.3406, 0.3432, 0.3457, 0.3477, 0.3272, 0.3289, 0.3319, 0.3351, 0.338, 0.3409, 0.3443, 0.3263, 0.3275, 0.3301, 0.3332, 0.3364, 0.3396, 0.3434, 0.3258, 0.3268, 0.3293, 0.3325, 0.3357, 0.339, 0.343, 0.3273, 0.3258, 0.3267, 0.3295, 0.3328, 0.3359, 0.3392, 0.3431, 0.3261, 0.3274, 0.3304, 0.3338, 0.3368, 0.3401, 0.3438, 0.3267, 0.3285, 0.3317, 0.3352, 0.3384, 0.3419, 0.345, 0.3275, 0.3299, 0.3336, 0.3378, 0.3419, 0.3447, 0.3467, 0.3285, 0.3316, 0.3365, 0.343, 0.3464, 0.348, 0.3486, 0.3295, 0.3334, 0.3388, 0.3463, 0.35, 0.3503, 0.3502, 0.3304, 0.3353, 0.3413, 0.3491, 0.3531, 0.3536, 0.3516, 0.3313, 0.3377, 0.3464, 0.352, 0.355, 0.3549, 0.3522, 0.3315, 0.3378, 0.346, 0.3511, 0.354, 0.3542, 0.3518, 0.3312, 0.3362, 0.3412, 0.3473, 0.3508, 0.3519, 0.3507]): _vg.add([_i], _w, 'REPLACE')
_vg = ob_sphere_001.vertex_groups.new(name='Bone.008')
_vg = ob_sphere_001.vertex_groups.new(name='Bone.009')
_vg = ob_sphere_001.vertex_groups.new(name='Bone.010')
_vg = ob_sphere_001.vertex_groups.new(name='Bone.011')
_vg = ob_sphere_001.vertex_groups.new(name='Bone.012')
_m = ob_sphere_001.modifiers.new('Mirror', 'MIRROR')
_m.use_axis = (False, False, True)
_m.mirror_offset_u = 0.5463
_m.mirror_offset_v = 1.0
_m.merge_threshold = 0.0141
_m = ob_sphere_001.modifiers.new('Armature', 'ARMATURE')
_m = ob_sphere_001.modifiers.new('Armature.001', 'ARMATURE')
_m = ob_sphere_001.modifiers.new('Armature.002', 'ARMATURE')
_m.object = ob_armature
ob_cylinder.parent = ob_armature
ob_cylinder.matrix_parent_inverse = Matrix(((3.684, 4.768e-07, 0.0, 13.14), (-3.519e-07, 3.263, 1.71, 10.95), (1.826e-07, -1.71, 3.263, -7.758), (0.0, 0.0, 0.0, 1.0)))
ob_cylinder.location = (-3.568, -3.611, 0.4851)
ob_cylinder.rotation_euler = (0.4828, -0.0, 0.0)
ob_cylinder.scale = (0.2714, 0.2714, 0.2714)
ob_cylinder.lineart.crease_threshold = 0.0
_vg = ob_cylinder.vertex_groups.new(name='base')
for _i, _w in zip([0, 1, 2, 3, 4, 5, 6, 7, 8, 9, 10, 11, 12, 13, 14, 15, 16, 17, 18, 19, 20, 21, 22, 23, 24, 25, 26, 27, 28, 29, 30, 31, 32, 33, 34, 35, 36, 37, 38, 39, 40, 41, 42, 43, 44, 45, 46, 47, 48, 49, 50, 51, 52, 53, 54, 55, 56, 57, 58, 59, 60, 61, 62, 63, 64, 65, 66, 67, 68, 69, 70, 71, 72, 73, 74, 75, 76, 77, 78, 79, 80, 81, 82, 83, 84, 85, 86, 87, 88, 89, 90, 91, 92, 93, 94, 95, 96, 97, 98, 99, 100, 101, 102, 103, 104, 105, 106, 107, 108, 109, 110, 111, 112, 113, 114, 115, 116, 117, 118, 119, 120, 121, 122, 123, 124, 125, 126, 127, 128, 129, 130, 131, 132, 133, 134, 135, 136, 137, 138, 139, 140, 141, 142, 143, 144, 145, 146, 147, 148, 149, 150, 151, 152, 153, 154, 155, 156, 157, 158, 159, 160, 161], [0.9996, 1.0, 0.9987, 1.0, 0.9978, 1.0, 0.9972, 1.0, 0.9968, 1.0, 0.9967, 1.0, 0.9969, 1.0, 0.9972, 1.0, 0.9977, 1.0, 0.9983, 1.0, 0.9989, 1.0, 0.9995, 1.0, 0.9999, 1.0, 0.9998, 1.0, 0.9999, 1.0, 1.0, 1.0, 1.001, 1.0, 1.001, 1.0, 1.001, 1.0, 1.001, 1.0, 1.001, 1.0, 1.001, 1.0, 1.002, 1.0, 1.002, 1.0, 1.002, 1.0, 1.002, 1.0, 1.003, 1.0, 1.003, 1.0, 1.002, 1.0, 1.002, 1.0, 1.001, 1.0, 1.001, 1.0, 1.0, 1.0, 1.0, 1.0, 1.0, 1.0, 1.0, 1.0, 1.0, 1.0, 1.0, 1.0, 1.0, 1.0, 1.0, 1.0, 1.0, 1.0, 1.0, 1.0, 1.0, 1.0, 1.0, 1.0, 1.0, 1.0, 1.0, 1.0, 1.0, 1.0, 1.0, 1.0, 1.0, 1.0, 1.0, 1.0, 1.0, 1.0, 1.0, 1.0, 1.0, 1.0, 1.0, 1.0, 1.0, 1.0, 1.0, 1.0, 1.0, 1.0, 1.0, 1.0, 1.0, 1.0, 1.0, 1.0, 1.0, 1.0, 1.0, 1.0, 1.0, 1.0, 1.0, 1.0, 1.0, 1.0, 1.0, 1.0, 1.0, 1.0, 1.0, 1.0, 1.0, 1.0, 1.0, 1.0, 1.0, 1.0, 1.0, 1.0, 1.0, 1.0, 1.0, 1.0, 1.0, 1.0, 1.0, 1.0, 1.0, 1.0, 1.0, 1.0, 1.0, 1.0, 1.0, 1.0, 1.0, 1.0]): _vg.add([_i], _w, 'REPLACE')
_vg = ob_cylinder.vertex_groups.new(name='Cylinder.001')
for _i, _w in zip([64, 67, 72, 77, 80, 81, 83, 86, 91, 121, 130, 131, 132, 133, 134, 135, 136, 137, 138, 139, 140, 141, 142, 143, 144, 145, 146, 147, 148, 149, 150, 151, 152, 153, 154, 155, 156, 157, 158, 159, 160, 161], [0.01649, 0.01001, 0.02759, 0.02411, 0.01941, 0.001047, 0.00751, 0.02252, 0.02807, 0.002305, 0.9617, 0.9797, 0.9831, 0.9629, 0.9857, 0.9758, 0.9769, 0.9762, 0.973, 0.9667, 0.962, 0.9873, 0.9855, 0.9796, 0.9741, 0.9765, 0.9766, 0.9617, 0.9642, 0.969, 0.9866, 0.987, 0.9828, 0.9767, 0.9779, 0.9814, 0.9849, 0.9625, 0.9666, 0.9717, 0.9697, 0.9641]): _vg.add([_i], _w, 'REPLACE')
_vg = ob_cylinder.vertex_groups.new(name='Cylinder.002')
for _i, _w in zip([1, 3, 5, 7, 9, 11, 13, 15, 17, 19, 21, 23, 25, 27, 29, 31, 33, 35, 37, 39, 41, 43, 45, 47, 49, 51, 53, 55, 57, 59, 61, 63, 96, 97, 98, 99, 100, 101, 102, 103, 104, 105, 106, 107, 108, 109, 110, 111, 112, 113, 114, 115, 116, 117, 118, 119, 120, 121, 122, 123, 124, 125, 126, 127, 128, 129], [0.5089, 0.5017, 0.5314, 0.5102, 0.532, 0.5182, 0.5573, 0.5538, 0.5495, 0.5443, 0.5383, 0.4339, 0.4097, 0.3844, 0.4275, 0.392, 0.3556, 0.3589, 0.4167, 0.3779, 0.3836, 0.3885, 0.4326, 0.4315, 0.4622, 0.459, 0.4924, 0.4746, 0.4913, 0.478, 0.4976, 0.4865, 0.984, 0.9808, 0.9852, 0.9878, 0.9821, 0.9819, 0.9802, 0.9836, 0.9847, 0.9842, 0.9893, 0.9885, 0.9852, 0.9841, 0.9826, 0.9846, 0.9812, 0.9839, 0.9844, 0.9853, 0.9887, 0.9891, 0.9873, 0.9824, 0.9794, 0.9721, 0.9832, 0.9867, 0.9841, 0.9849, 0.9851, 0.9842, 0.9847, 0.9792]): _vg.add([_i], _w, 'REPLACE')
_vg = ob_cylinder.vertex_groups.new(name='Bone.003')
for _i, _w in zip([1, 3, 5, 7, 9, 11, 13, 15, 17, 19, 21, 23, 25, 27, 29, 31, 33, 35, 37, 39, 41, 43, 45, 47, 49, 51, 53, 55, 57, 59, 61, 63], [0.491, 0.4982, 0.4685, 0.4897, 0.4678, 0.4817, 0.4426, 0.446, 0.4504, 0.4555, 0.4615, 0.566, 0.5902, 0.6155, 0.5724, 0.6079, 0.6443, 0.641, 0.5832, 0.622, 0.6162, 0.6113, 0.5673, 0.5684, 0.5377, 0.5408, 0.5075, 0.5253, 0.5086, 0.5219, 0.5022, 0.5134]): _vg.add([_i], _w, 'REPLACE')
_vg = ob_cylinder.vertex_groups.new(name='Bone.004')
_vg = ob_cylinder.vertex_groups.new(name='Bone.005')
_vg = ob_cylinder.vertex_groups.new(name='Bone.006')
_vg = ob_cylinder.vertex_groups.new(name='Bone.007')
_vg = ob_cylinder.vertex_groups.new(name='Bone.008')
_vg = ob_cylinder.vertex_groups.new(name='Bone.009')
_m = ob_cylinder.modifiers.new('Armature', 'ARMATURE')
_m.object = ob_armature
ob_lamp.location = (4.076, 1.005, 5.904)
ob_lamp.rotation_euler = (0.6503, 0.05522, 1.866)
ob_lamp.lock_rotations_4d = False
ob_lamp.empty_display_type = 'ARROWS'
ob_lamp.color = (0.0, 0.0, 0.0, 0.0)
ob_lamp.lineart.crease_threshold = 0.0
ob_camera.location = (7.481, -6.508, 5.344)
ob_camera.rotation_euler = (1.109, 0.0, 0.8149)
ob_camera.lock_rotations_4d = False
ob_camera.empty_display_type = 'ARROWS'
ob_camera.color = (0.0, 0.0, 0.0, 0.0)
ob_camera.display_type = 'WIRE'
ob_camera.lineart.crease_threshold = 0.0
ob_lamp_001.location = (4.076, 1.005, 5.904)
ob_lamp_001.rotation_euler = (0.6503, 0.05522, 1.866)
ob_lamp_001.lock_rotations_4d = False
ob_lamp_001.empty_display_type = 'ARROWS'
ob_lamp_001.color = (0.0, 0.0, 0.0, 0.0)
ob_lamp_001.lineart.crease_threshold = 0.0

# ---- collection membership
col_collection_1.objects.link(ob_armature)
col_collection_1.objects.link(ob_cube)
col_collection_1.objects.link(ob_plane)
col_collection_1.objects.link(ob_plane_001)
col_collection_1.objects.link(ob_sphere_001)
col_collection_1.objects.link(ob_cylinder)
col_collection_1.objects.link(ob_lamp)
col_collection_1.objects.link(ob_camera)
col_collection_1.objects.link(ob_lamp_001)

# ---- scene / render settings (as saved in the file)
scene.camera = ob_camera
scene.frame_start = 1; scene.frame_end = 80; scene.frame_set(22)
scene.render.engine = 'BLENDER_EEVEE_NEXT'
scene.render.resolution_percentage = 50
scene.render.dither_intensity = 0.0
scene.cycles.use_denoising = False
scene.cycles.samples = 128
scene.cycles.sampling_pattern = 'TABULATED_SOBOL'
scene.cycles.use_adaptive_sampling = False
scene.cycles.use_light_tree = False
scene.cycles.blur_glossy = 0.0
scene.cycles.sample_clamp_indirect = 0.0
scene.view_settings.view_transform = 'Standard'
bpy.context.view_layer.update()
